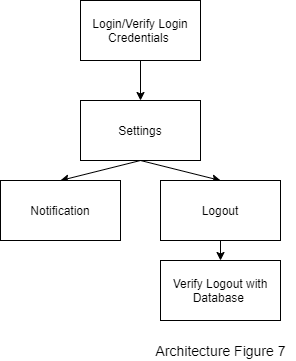

The diagram above was exported from draw.io. Its source (the exported page's mxGraphModel, read from the mxfile embedded in the PNG):
<mxGraphModel dx="868" dy="401" grid="1" gridSize="10" guides="1" tooltips="1" connect="1" arrows="1" fold="1" page="1" pageScale="1" pageWidth="850" pageHeight="1100" math="0" shadow="0">
  <root>
    <mxCell id="0" />
    <mxCell id="1" parent="0" />
    <mxCell id="soKqhPSu-ay3zKazi-Nt-3" style="edgeStyle=none;rounded=0;orthogonalLoop=1;jettySize=auto;html=1;exitX=0.5;exitY=1;exitDx=0;exitDy=0;entryX=0.5;entryY=0;entryDx=0;entryDy=0;" parent="1" source="FOla9Yt_6SidM3-1Z6dh-1" target="FOla9Yt_6SidM3-1Z6dh-3" edge="1">
      <mxGeometry relative="1" as="geometry" />
    </mxCell>
    <mxCell id="FOla9Yt_6SidM3-1Z6dh-1" value="Login/Verify Login Credentials&amp;nbsp;" style="rounded=0;whiteSpace=wrap;html=1;" parent="1" vertex="1">
      <mxGeometry x="360" y="20" width="120" height="60" as="geometry" />
    </mxCell>
    <mxCell id="soKqhPSu-ay3zKazi-Nt-1" style="rounded=0;orthogonalLoop=1;jettySize=auto;html=1;exitX=0.5;exitY=1;exitDx=0;exitDy=0;entryX=0.5;entryY=0;entryDx=0;entryDy=0;" parent="1" source="FOla9Yt_6SidM3-1Z6dh-3" target="FOla9Yt_6SidM3-1Z6dh-7" edge="1">
      <mxGeometry relative="1" as="geometry" />
    </mxCell>
    <mxCell id="soKqhPSu-ay3zKazi-Nt-2" style="edgeStyle=none;rounded=0;orthogonalLoop=1;jettySize=auto;html=1;exitX=0.5;exitY=1;exitDx=0;exitDy=0;entryX=0.5;entryY=0;entryDx=0;entryDy=0;" parent="1" source="FOla9Yt_6SidM3-1Z6dh-3" target="FOla9Yt_6SidM3-1Z6dh-8" edge="1">
      <mxGeometry relative="1" as="geometry" />
    </mxCell>
    <mxCell id="FOla9Yt_6SidM3-1Z6dh-3" value="Settings" style="rounded=0;whiteSpace=wrap;html=1;" parent="1" vertex="1">
      <mxGeometry x="360" y="120" width="120" height="60" as="geometry" />
    </mxCell>
    <mxCell id="FOla9Yt_6SidM3-1Z6dh-7" value="Notification" style="rounded=0;whiteSpace=wrap;html=1;" parent="1" vertex="1">
      <mxGeometry x="280" y="200" width="120" height="60" as="geometry" />
    </mxCell>
    <mxCell id="soKqhPSu-ay3zKazi-Nt-4" style="edgeStyle=none;rounded=0;orthogonalLoop=1;jettySize=auto;html=1;exitX=0.5;exitY=1;exitDx=0;exitDy=0;" parent="1" source="FOla9Yt_6SidM3-1Z6dh-8" target="FOla9Yt_6SidM3-1Z6dh-10" edge="1">
      <mxGeometry relative="1" as="geometry" />
    </mxCell>
    <mxCell id="FOla9Yt_6SidM3-1Z6dh-8" value="Logout" style="rounded=0;whiteSpace=wrap;html=1;" parent="1" vertex="1">
      <mxGeometry x="440" y="200" width="120" height="60" as="geometry" />
    </mxCell>
    <mxCell id="FOla9Yt_6SidM3-1Z6dh-10" value="Verify Logout with Database&amp;nbsp;" style="rounded=0;whiteSpace=wrap;html=1;" parent="1" vertex="1">
      <mxGeometry x="440" y="280" width="120" height="60" as="geometry" />
    </mxCell>
    <mxCell id="2" value="&lt;div style=&quot;box-sizing: border-box ; font-family: &amp;#34;segoe ui&amp;#34; , , &amp;#34;apple color emoji&amp;#34; , &amp;#34;segoe ui emoji&amp;#34; , sans-serif ; font-size: 14px&quot;&gt;Architecture Figure 7&lt;/div&gt;" style="text;html=1;align=center;verticalAlign=middle;resizable=0;points=[];autosize=1;" vertex="1" parent="1">
      <mxGeometry x="425" y="360" width="150" height="20" as="geometry" />
    </mxCell>
  </root>
</mxGraphModel>